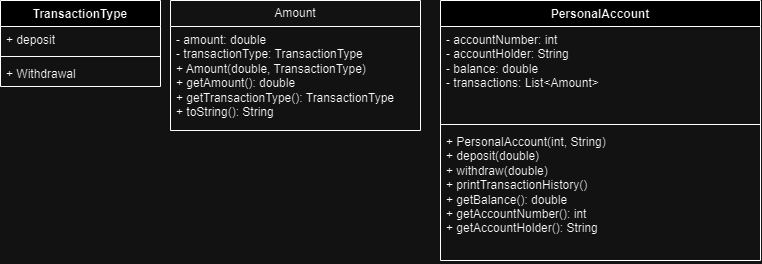

The diagram above was exported from draw.io. Its source (the exported page's mxGraphModel, read from the mxfile embedded in the PNG):
<mxGraphModel dx="1004" dy="623" grid="1" gridSize="10" guides="1" tooltips="1" connect="1" arrows="1" fold="1" page="1" pageScale="1" pageWidth="1169" pageHeight="826" background="none" math="0" shadow="0">
  <root>
    <mxCell id="0" />
    <mxCell id="1" parent="0" />
    <mxCell id="zxsJsFh39aU39sgMxV1d-43" value="Amount" style="swimlane;fontStyle=0;childLayout=stackLayout;horizontal=1;startSize=26;fillColor=none;horizontalStack=0;resizeParent=1;resizeParentMax=0;resizeLast=0;collapsible=1;marginBottom=0;whiteSpace=wrap;html=1;" vertex="1" parent="1">
      <mxGeometry x="210" y="40" width="250" height="130" as="geometry">
        <mxRectangle x="280" y="50" width="100" height="30" as="alternateBounds" />
      </mxGeometry>
    </mxCell>
    <mxCell id="zxsJsFh39aU39sgMxV1d-45" value="&lt;span class=&quot;hljs-operator&quot;&gt;-&lt;/span&gt; amount: &lt;span class=&quot;hljs-keyword&quot;&gt;double&lt;/span&gt;&lt;div&gt;&lt;span class=&quot;hljs-operator&quot;&gt;-&lt;/span&gt; transactionType: TransactionType&lt;/div&gt;&lt;div&gt;&lt;span class=&quot;hljs-operator&quot;&gt;+&lt;/span&gt; Amount(&lt;span class=&quot;hljs-keyword&quot;&gt;double&lt;/span&gt;, TransactionType)&amp;nbsp;&lt;/div&gt;&lt;div&gt;&lt;span class=&quot;hljs-operator&quot;&gt;+&lt;/span&gt; getAmount(): &lt;span class=&quot;hljs-keyword&quot;&gt;double&lt;/span&gt;&amp;nbsp;&lt;/div&gt;&lt;div&gt;&lt;span class=&quot;hljs-operator&quot;&gt;+&lt;/span&gt; getTransactionType(): TransactionType&amp;nbsp;&lt;/div&gt;&lt;div&gt;&lt;span class=&quot;hljs-operator&quot;&gt;+&lt;/span&gt; toString(): String&amp;nbsp; &amp;nbsp; &amp;nbsp; &amp;nbsp;&lt;br&gt;&lt;/div&gt;" style="text;strokeColor=none;fillColor=none;align=left;verticalAlign=top;spacingLeft=4;spacingRight=4;overflow=hidden;rotatable=0;points=[[0,0.5],[1,0.5]];portConstraint=eastwest;whiteSpace=wrap;html=1;" vertex="1" parent="zxsJsFh39aU39sgMxV1d-43">
      <mxGeometry y="26" width="250" height="104" as="geometry" />
    </mxCell>
    <mxCell id="zxsJsFh39aU39sgMxV1d-47" value="PersonalAccount" style="swimlane;fontStyle=1;align=center;verticalAlign=top;childLayout=stackLayout;horizontal=1;startSize=26;horizontalStack=0;resizeParent=1;resizeParentMax=0;resizeLast=0;collapsible=1;marginBottom=0;whiteSpace=wrap;html=1;" vertex="1" parent="1">
      <mxGeometry x="480" y="40" width="320" height="260" as="geometry" />
    </mxCell>
    <mxCell id="zxsJsFh39aU39sgMxV1d-48" value="&lt;span class=&quot;hljs-operator&quot;&gt;-&lt;/span&gt; accountNumber: &lt;span class=&quot;hljs-type&quot;&gt;int&lt;/span&gt;&amp;nbsp;&lt;br&gt;&lt;span class=&quot;hljs-operator&quot;&gt;-&lt;/span&gt; accountHolder: String&lt;br&gt;&lt;span class=&quot;hljs-operator&quot;&gt;-&lt;/span&gt; balance: &lt;span class=&quot;hljs-keyword&quot;&gt;double&lt;/span&gt;&lt;br&gt;&lt;span class=&quot;hljs-operator&quot;&gt;-&lt;/span&gt; transactions: List&lt;span class=&quot;hljs-operator&quot;&gt;&amp;lt;&lt;/span&gt;Amount&lt;span class=&quot;hljs-operator&quot;&gt;&amp;gt;&lt;/span&gt;" style="text;strokeColor=none;fillColor=none;align=left;verticalAlign=top;spacingLeft=4;spacingRight=4;overflow=hidden;rotatable=0;points=[[0,0.5],[1,0.5]];portConstraint=eastwest;whiteSpace=wrap;html=1;" vertex="1" parent="zxsJsFh39aU39sgMxV1d-47">
      <mxGeometry y="26" width="320" height="94" as="geometry" />
    </mxCell>
    <mxCell id="zxsJsFh39aU39sgMxV1d-49" value="" style="line;strokeWidth=1;fillColor=none;align=left;verticalAlign=middle;spacingTop=-1;spacingLeft=3;spacingRight=3;rotatable=0;labelPosition=right;points=[];portConstraint=eastwest;strokeColor=inherit;" vertex="1" parent="zxsJsFh39aU39sgMxV1d-47">
      <mxGeometry y="120" width="320" height="8" as="geometry" />
    </mxCell>
    <mxCell id="zxsJsFh39aU39sgMxV1d-50" value="&lt;span class=&quot;hljs-operator&quot;&gt;+&lt;/span&gt; PersonalAccount(&lt;span class=&quot;hljs-type&quot;&gt;int&lt;/span&gt;, String)&lt;br&gt;&lt;span class=&quot;hljs-operator&quot;&gt;+&lt;/span&gt; deposit(&lt;span class=&quot;hljs-keyword&quot;&gt;double&lt;/span&gt;)&lt;br&gt;&lt;span class=&quot;hljs-operator&quot;&gt;+&lt;/span&gt; withdraw(&lt;span class=&quot;hljs-keyword&quot;&gt;double&lt;/span&gt;)&lt;br&gt;&lt;span class=&quot;hljs-operator&quot;&gt;+&lt;/span&gt; printTransactionHistory()&lt;br&gt;&lt;span class=&quot;hljs-operator&quot;&gt;+&lt;/span&gt; getBalance(): &lt;span class=&quot;hljs-keyword&quot;&gt;double&lt;/span&gt;&lt;br&gt;&lt;span class=&quot;hljs-operator&quot;&gt;+&lt;/span&gt; getAccountNumber(): &lt;span class=&quot;hljs-type&quot;&gt;int&lt;/span&gt;&lt;br&gt;&lt;span class=&quot;hljs-operator&quot;&gt;+&lt;/span&gt; getAccountHolder(): String&amp;nbsp;" style="text;strokeColor=none;fillColor=none;align=left;verticalAlign=top;spacingLeft=4;spacingRight=4;overflow=hidden;rotatable=0;points=[[0,0.5],[1,0.5]];portConstraint=eastwest;whiteSpace=wrap;html=1;" vertex="1" parent="zxsJsFh39aU39sgMxV1d-47">
      <mxGeometry y="128" width="320" height="132" as="geometry" />
    </mxCell>
    <mxCell id="zxsJsFh39aU39sgMxV1d-51" value="TransactionType" style="swimlane;fontStyle=1;align=center;verticalAlign=top;childLayout=stackLayout;horizontal=1;startSize=26;horizontalStack=0;resizeParent=1;resizeParentMax=0;resizeLast=0;collapsible=1;marginBottom=0;whiteSpace=wrap;html=1;" vertex="1" parent="1">
      <mxGeometry x="40" y="40" width="160" height="86" as="geometry">
        <mxRectangle x="40" y="40" width="130" height="30" as="alternateBounds" />
      </mxGeometry>
    </mxCell>
    <mxCell id="zxsJsFh39aU39sgMxV1d-52" value="+ deposit" style="text;strokeColor=none;fillColor=none;align=left;verticalAlign=top;spacingLeft=4;spacingRight=4;overflow=hidden;rotatable=0;points=[[0,0.5],[1,0.5]];portConstraint=eastwest;whiteSpace=wrap;html=1;" vertex="1" parent="zxsJsFh39aU39sgMxV1d-51">
      <mxGeometry y="26" width="160" height="26" as="geometry" />
    </mxCell>
    <mxCell id="zxsJsFh39aU39sgMxV1d-53" value="" style="line;strokeWidth=1;fillColor=none;align=left;verticalAlign=middle;spacingTop=-1;spacingLeft=3;spacingRight=3;rotatable=0;labelPosition=right;points=[];portConstraint=eastwest;strokeColor=inherit;" vertex="1" parent="zxsJsFh39aU39sgMxV1d-51">
      <mxGeometry y="52" width="160" height="8" as="geometry" />
    </mxCell>
    <mxCell id="zxsJsFh39aU39sgMxV1d-54" value="+ Withdrawal" style="text;strokeColor=none;fillColor=none;align=left;verticalAlign=top;spacingLeft=4;spacingRight=4;overflow=hidden;rotatable=0;points=[[0,0.5],[1,0.5]];portConstraint=eastwest;whiteSpace=wrap;html=1;" vertex="1" parent="zxsJsFh39aU39sgMxV1d-51">
      <mxGeometry y="60" width="160" height="26" as="geometry" />
    </mxCell>
  </root>
</mxGraphModel>